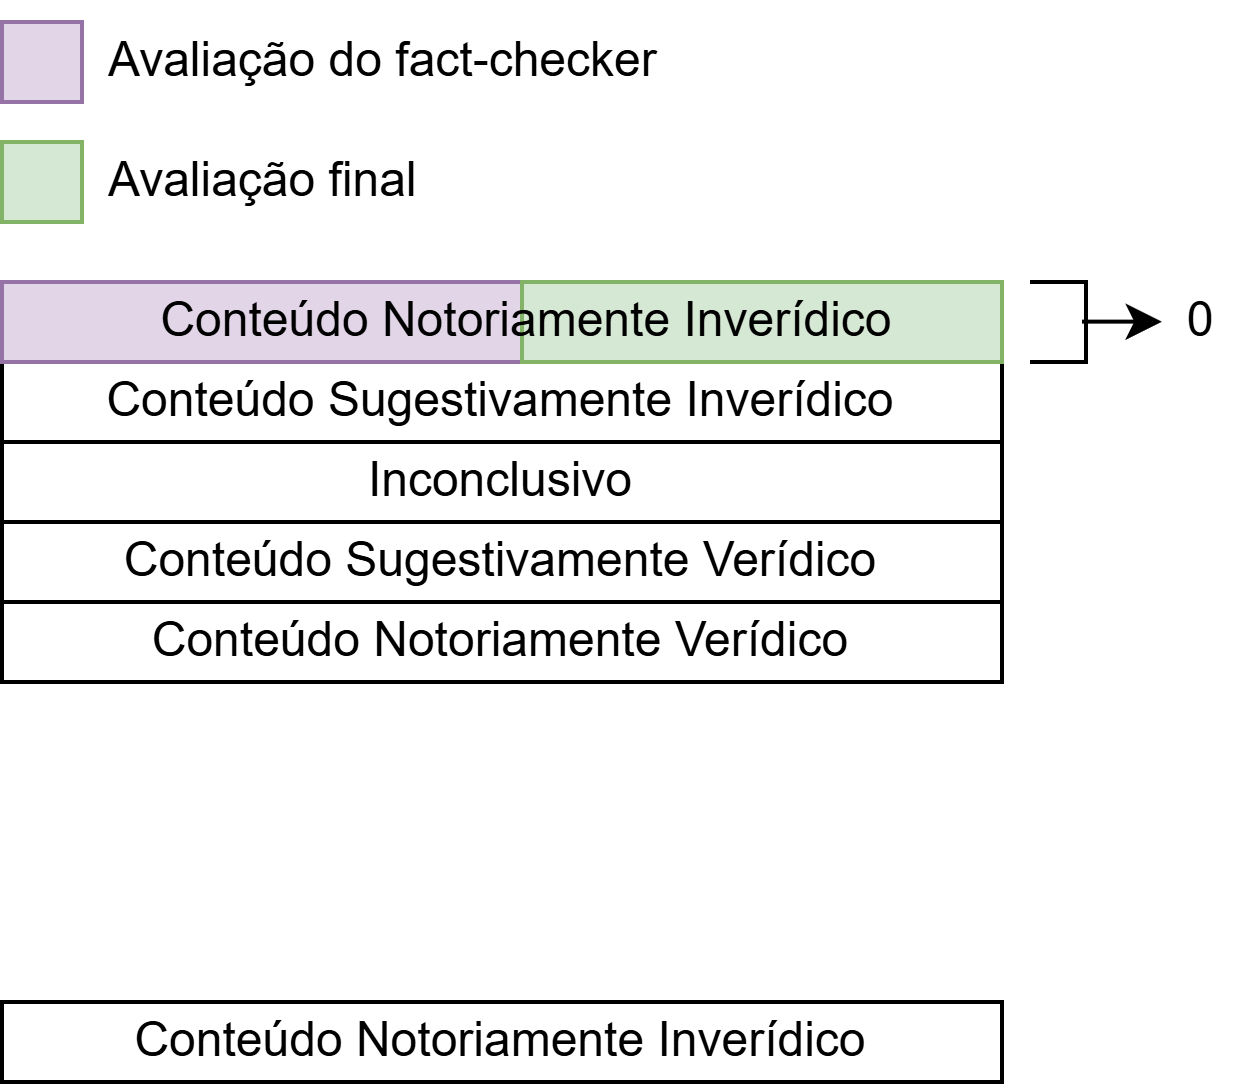

The diagram above was exported from draw.io. Its source (the exported page's mxGraphModel, read from the mxfile embedded in the PNG):
<mxGraphModel dx="652" dy="394" grid="1" gridSize="10" guides="1" tooltips="1" connect="1" arrows="1" fold="1" page="1" pageScale="1" pageWidth="827" pageHeight="1169" math="0" shadow="0">
  <root>
    <mxCell id="0" />
    <mxCell id="1" parent="0" />
    <mxCell id="wyn5zBTODHTP6OWgTPa7-1" parent="1" style="rounded=0;whiteSpace=wrap;html=1;" value="Conteúdo Notoriamente Inverídico" vertex="1">
      <mxGeometry height="20" width="250" x="150" y="380" as="geometry" />
    </mxCell>
    <mxCell id="wyn5zBTODHTP6OWgTPa7-2" parent="1" style="rounded=0;whiteSpace=wrap;html=1;" value="Conteúdo Sugestivamente Inverídico" vertex="1">
      <mxGeometry height="20" width="250" x="150" y="220" as="geometry" />
    </mxCell>
    <mxCell id="wyn5zBTODHTP6OWgTPa7-3" parent="1" style="rounded=0;whiteSpace=wrap;html=1;" value="Inconclusivo" vertex="1">
      <mxGeometry height="20" width="250" x="150" y="240" as="geometry" />
    </mxCell>
    <mxCell id="wyn5zBTODHTP6OWgTPa7-4" parent="1" style="rounded=0;whiteSpace=wrap;html=1;" value="Conteúdo Sugestivamente Verídico" vertex="1">
      <mxGeometry height="20" width="250" x="150" y="260" as="geometry" />
    </mxCell>
    <mxCell id="wyn5zBTODHTP6OWgTPa7-5" parent="1" style="rounded=0;whiteSpace=wrap;html=1;" value="Conteúdo Notoriamente Verídico" vertex="1">
      <mxGeometry height="20" width="250" x="150" y="280" as="geometry" />
    </mxCell>
    <mxCell id="wyn5zBTODHTP6OWgTPa7-6" parent="1" style="rounded=0;whiteSpace=wrap;html=1;fillColor=#e1d5e7;strokeColor=#9673a6;" value="" vertex="1">
      <mxGeometry height="20" width="20" x="150" y="135" as="geometry" />
    </mxCell>
    <mxCell id="wyn5zBTODHTP6OWgTPa7-7" parent="1" style="rounded=0;whiteSpace=wrap;html=1;fillColor=#d5e8d4;strokeColor=#82b366;" value="" vertex="1">
      <mxGeometry height="20" width="20" x="150" y="165" as="geometry" />
    </mxCell>
    <mxCell id="wyn5zBTODHTP6OWgTPa7-8" parent="1" style="text;html=1;whiteSpace=wrap;strokeColor=none;fillColor=none;align=left;verticalAlign=middle;rounded=0;" value="Avaliação do fact-checker" vertex="1">
      <mxGeometry height="30" width="150" x="175" y="130" as="geometry" />
    </mxCell>
    <mxCell id="wyn5zBTODHTP6OWgTPa7-9" parent="1" style="text;html=1;whiteSpace=wrap;strokeColor=none;fillColor=none;align=left;verticalAlign=middle;rounded=0;" value="Avaliação final" vertex="1">
      <mxGeometry height="30" width="140" x="175" y="160" as="geometry" />
    </mxCell>
    <mxCell id="wyn5zBTODHTP6OWgTPa7-10" parent="1" style="rounded=0;whiteSpace=wrap;html=1;fillColor=#e1d5e7;strokeColor=#9673a6;" value="" vertex="1">
      <mxGeometry height="20" width="130" x="150" y="200" as="geometry" />
    </mxCell>
    <mxCell id="wyn5zBTODHTP6OWgTPa7-11" parent="1" style="rounded=0;whiteSpace=wrap;html=1;fillColor=#d5e8d4;strokeColor=#82b366;" value="" vertex="1">
      <mxGeometry height="20" width="120" x="280" y="200" as="geometry" />
    </mxCell>
    <mxCell id="wyn5zBTODHTP6OWgTPa7-12" parent="1" style="text;html=1;whiteSpace=wrap;strokeColor=none;fillColor=none;align=center;verticalAlign=middle;rounded=0;" value="Conteúdo Notoriamente Inverídico" vertex="1">
      <mxGeometry height="20" width="212.5" x="175" y="200" as="geometry" />
    </mxCell>
    <mxCell id="wyn5zBTODHTP6OWgTPa7-13" edge="1" parent="1" style="endArrow=none;html=1;rounded=0;" value="">
      <mxGeometry height="50" relative="1" width="50" as="geometry">
        <Array as="points">
          <mxPoint x="421" y="220" />
          <mxPoint x="421" y="200" />
        </Array>
        <mxPoint x="407" y="220" as="sourcePoint" />
        <mxPoint x="407" y="200" as="targetPoint" />
      </mxGeometry>
    </mxCell>
    <mxCell id="wyn5zBTODHTP6OWgTPa7-14" parent="1" style="text;html=1;whiteSpace=wrap;strokeColor=none;fillColor=none;align=center;verticalAlign=middle;rounded=0;" value="0" vertex="1">
      <mxGeometry height="10" width="20" x="440" y="205" as="geometry" />
    </mxCell>
    <mxCell id="wyn5zBTODHTP6OWgTPa7-15" edge="1" parent="1" style="endArrow=classic;html=1;rounded=0;" value="">
      <mxGeometry height="50" relative="1" width="50" as="geometry">
        <mxPoint x="420" y="209.92" as="sourcePoint" />
        <mxPoint x="440" y="209.92" as="targetPoint" />
      </mxGeometry>
    </mxCell>
  </root>
</mxGraphModel>